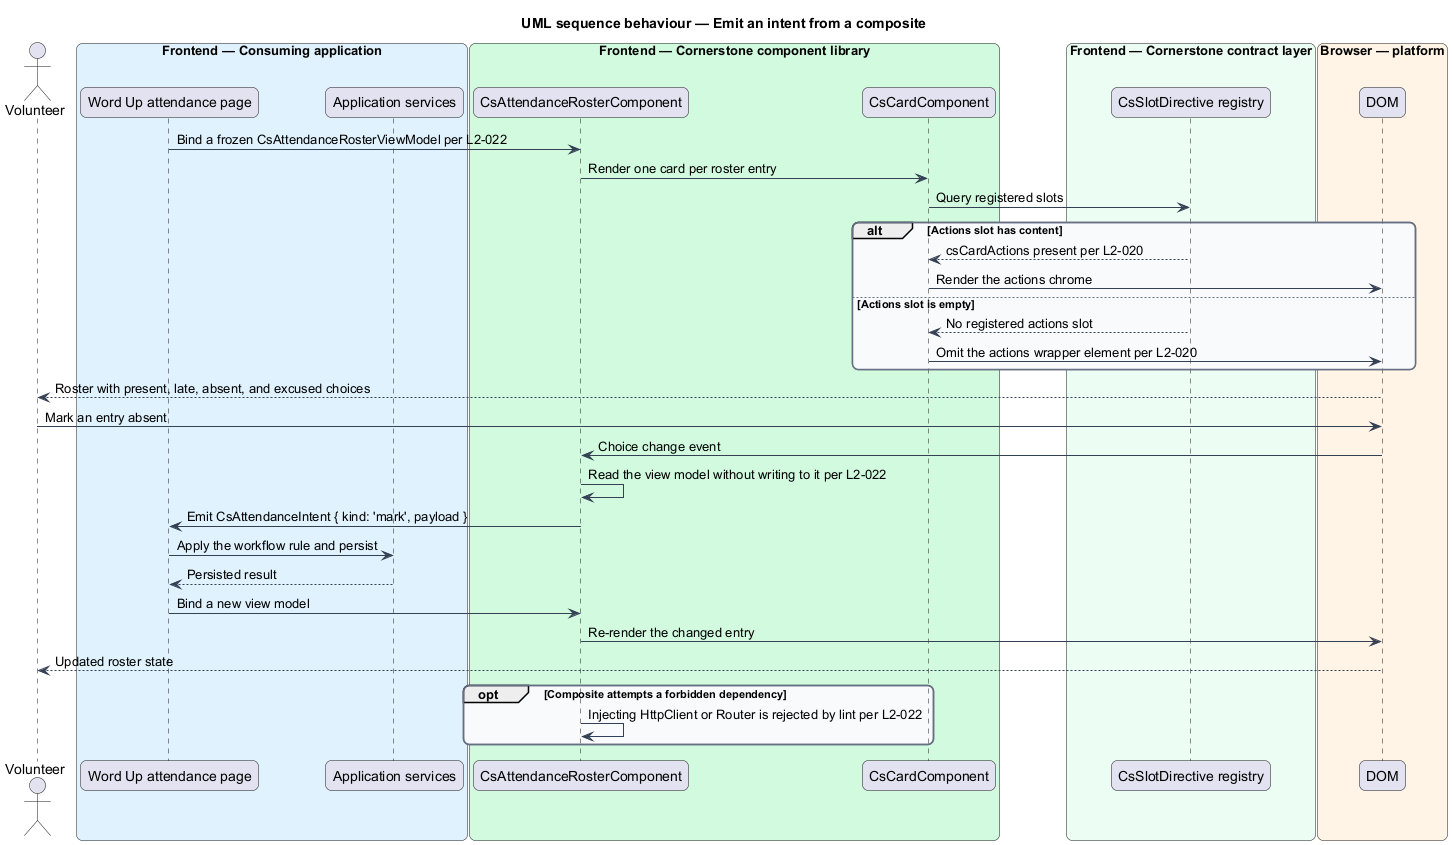

The diagram above was rendered by PlantUML. Its source (embedded in the PNG):
@startuml
title UML sequence behaviour — Emit an intent from a composite
skinparam backgroundColor #FFFFFF
skinparam shadowing false
skinparam roundcorner 12
skinparam defaultFontName Arial
skinparam ArrowColor #344054
skinparam rectangle {
  BorderColor #344054
  FontColor #101828
}
skinparam package {
  BorderColor #667085
  FontColor #101828
  BackgroundColor #F9FAFB
}
actor "Volunteer" as user
box "Frontend — Consuming application" #E0F2FE
  participant "Word Up attendance page" as page
  participant "Application services" as services
end box
box "Frontend — Cornerstone component library" #D1FADF
  participant "CsAttendanceRosterComponent" as roster
  participant "CsCardComponent" as card
end box
box "Frontend — Cornerstone contract layer" #ECFDF3
  participant "CsSlotDirective registry" as slots
end box
box "Browser — platform" #FFF4E5
  participant "DOM" as dom
end box

page -> roster : Bind a frozen CsAttendanceRosterViewModel per L2-022
roster -> card : Render one card per roster entry
card -> slots : Query registered slots
alt Actions slot has content
  slots --> card : csCardActions present per L2-020
  card -> dom : Render the actions chrome
else Actions slot is empty
  slots --> card : No registered actions slot
  card -> dom : Omit the actions wrapper element per L2-020
end
dom --> user : Roster with present, late, absent, and excused choices

user -> dom : Mark an entry absent
dom -> roster : Choice change event
roster -> roster : Read the view model without writing to it per L2-022
roster -> page : Emit CsAttendanceIntent { kind: 'mark', payload }
page -> services : Apply the workflow rule and persist
services --> page : Persisted result
page -> roster : Bind a new view model
roster -> dom : Re-render the changed entry
dom --> user : Updated roster state

opt Composite attempts a forbidden dependency
  roster -> roster : Injecting HttpClient or Router is rejected by lint per L2-022
end
@enduml